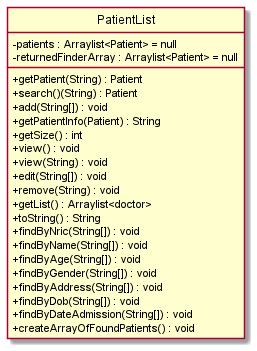

The diagram above was rendered by PlantUML. Its source (embedded in the PNG):
@startuml
hide circle
skinparam classAttributeIconSize 0
class PatientList {
-patients : Arraylist<Patient> = null
-returnedFinderArray : Arraylist<Patient> = null
+getPatient(String) : Patient
+search()(String) : Patient
+add(String[]) : void
+getPatientInfo(Patient) : String
+getSize() : int
+view() : void
+view(String) : void
+edit(String[]) : void
+remove(String) : void
+getList() : Arraylist<doctor>
+toString() : String
+findByNric(String[]) : void
+findByName(String[]) : void
+findByAge(String[]) : void
+findByGender(String[]) : void
+findByAddress(String[]) : void
+findByDob(String[]) : void
+findByDateAdmission(String[]) : void
+createArrayOfFoundPatients() : void
}

@enduml